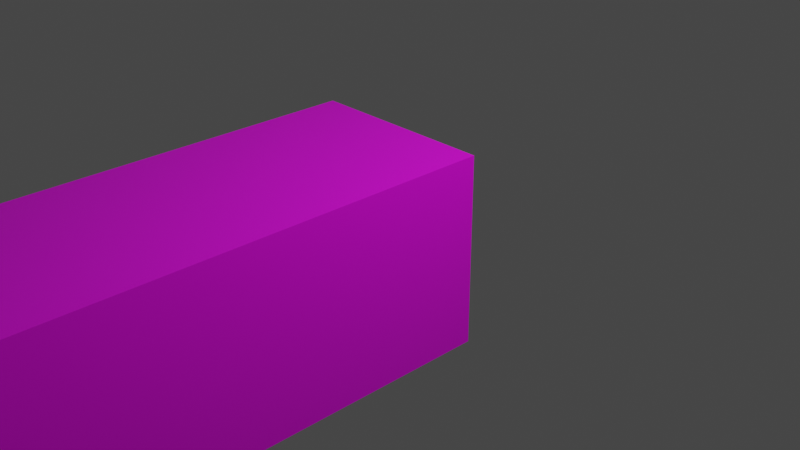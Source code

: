 # Source: Ray.blend  (saved by Blender 3.1.7; exported with 4.5.12 LTS)
import bpy
from mathutils import Matrix  # noqa: F401  (used for matrix-valued properties, if any)

bpy.ops.wm.read_factory_settings(use_empty=True)
scene = bpy.context.scene
scene.name = 'Scene'

# ---- collections
col_collection = bpy.data.collections.new('Collection'); scene.collection.children.link(col_collection)

# ---- images (referenced by path relative to the original .blend; pixels are not part of the script)
import os
ASSET_DIR = os.environ.get("B2B_ASSET_DIR", "")  # directory of the original .blend (textures are referenced by path, not embedded)
HERE = os.path.dirname(os.path.abspath(__file__))  # packed textures are extracted next to this script under _unpacked/

def load_image(name, relpath, width, height, colorspace="sRGB"):
    """Load a texture the original file referenced (path relative to the .blend, or extracted next to this script)."""
    p = next((c for c in (os.path.join(HERE, relpath), os.path.join(ASSET_DIR, relpath)) if relpath and os.path.exists(c)), "")
    if p:
        img = bpy.data.images.load(p, check_existing=True)
        img.name = name
    else:  # same state as the original file: an image datablock whose file is absent (Cycles renders it pink)
        img = bpy.data.images.new(name, width, height)
        img.source = "FILE"
        img.filepath = "//" + (relpath or name)
    img.colorspace_settings.name = colorspace
    return img
img_ray = load_image('Ray', 'Ray.png', 1024, 1024, 'sRGB')

# ---- materials (node trees are filled in below, after node groups)
mat_material = bpy.data.materials.new('Material')
mat_material.alpha_threshold = 0.0
mat_material.use_transparent_shadow = False
mat_material.line_color = (0.0, 0.0, 0.0, 1.0)

# ---- material node trees
mat_material.use_nodes = True; mat_material.node_tree.nodes.clear()
_N = mat_material.node_tree.nodes; _L = mat_material.node_tree.links
n0 = _N.new('ShaderNodeOutputMaterial'); n0.name = 'Material Output'; n0.location = (318, 296)
n1 = _N.new('ShaderNodeBsdfPrincipled'); n1.name = 'Principled BSDF'; n1.location = (28, 296)
n1.distribution = 'GGX'
n1.subsurface_method = 'RANDOM_WALK_SKIN'
n1.inputs[2].default_value = 0.4
n1.inputs[3].default_value = 1.45
n1.inputs[27].default_value = (0.0, 0.0, 0.0, 1.0)
n1.inputs[28].default_value = 1.0
n2 = _N.new('ShaderNodeTexImage'); n2.name = '画像テクスチャ'; n2.location = (-262, 276)
n2.image = img_ray
_L.new(n1.outputs[0], n0.inputs[0])
_L.new(n2.outputs[0], n1.inputs[0])
n0.is_active_output = True

# ---- world
world_world = bpy.data.worlds.new('World'); scene.world = world_world
world_world.use_nodes = True; world_world.node_tree.nodes.clear()
_N = world_world.node_tree.nodes; _L = world_world.node_tree.links
n0 = _N.new('ShaderNodeOutputWorld'); n0.name = 'World Output'; n0.location = (300, 300)
n1 = _N.new('ShaderNodeBackground'); n1.name = 'Background'; n1.location = (10, 300)
n1.inputs[0].default_value = (0.05088, 0.05088, 0.05088, 1.0)
_L.new(n1.outputs[0], n0.inputs[0])
n0.is_active_output = True
world_world.color = (0.05088, 0.05088, 0.05088)
world_world.use_sun_shadow = False
world_world.sun_shadow_jitter_overblur = 0.0

# ---- cameras
cam_camera = bpy.data.cameras.new('Camera')
cam_camera.clip_end = 100.0
cam_camera.ortho_scale = 7.314

# ---- lights
light_light = bpy.data.lights.new('Light', 'POINT')
light_light.transmission_factor = 0.0
light_light.energy = 1000.0
light_light.shadow_soft_size = 0.1
light_light.shadow_maximum_resolution = 0.006
light_light.use_absolute_resolution = True

# ---- meshes
me_cube = bpy.data.meshes.new('Cube')
me_cube.from_pydata([(1.0, 0.0, 1.0), (1.0, 0.0, -1.0), (1.0, -2.0, 1.0), (1.0, -2.0, -1.0), (-1.0, 0.0, 1.0), (-1.0, 0.0, -1.0), (-1.0, -2.0, 1.0), (-1.0, -2.0, -1.0)], [], [(4, 2, 0), (2, 7, 3), (6, 5, 7), (1, 7, 5), (0, 3, 1), (4, 1, 5), (4, 6, 2), (2, 6, 7), (6, 4, 5), (1, 3, 7), (0, 2, 3), (4, 0, 1)])
_uv = me_cube.uv_layers.new(name='UVMap')
_uv.uv.foreach_set('vector', [0.3333, 0.6667, 0.0, 1.0, 0.0, 0.6667, 0.3333, 0.3333, 0.0, 0.0, 0.3333, 0.0, 1.0, 0.3333, 0.6667, 0.0, 1.0, 0.0, 0.6667, 2.914e-08, 0.3333, 0.3333, 0.3333, 0.0, 0.6667, 0.6667, 0.3333, 0.3333, 0.6667, 0.3333, 0.3333, 0.6667, 0.0, 0.3333, 0.3333, 0.3333, 0.3333, 0.6667, 0.3333, 1.0, 0.0, 1.0, 0.3333, 0.3333, 0.0, 0.3333, 0.0, 0.0, 1.0, 0.3333, 0.6667, 0.3333, 0.6667, 0.0, 0.6667, 2.914e-08, 0.6667, 0.3333, 0.3333, 0.3333, 0.6667, 0.6667, 0.3333, 0.6667, 0.3333, 0.3333, 0.3333, 0.6667, 0.0, 0.6667, 0.0, 0.3333])
me_cube.materials.append(mat_material)
me_cube.use_remesh_preserve_volume = False
me_cube.use_remesh_preserve_attributes = False
me_cube.use_mirror_vertex_groups = False
me_cube.update()

# ---- objects
ob_cube = bpy.data.objects.new('Cube', me_cube)
ob_light = bpy.data.objects.new('Light', light_light)
ob_camera = bpy.data.objects.new('Camera', cam_camera)

# ---- transforms, parenting, visibility, modifiers, constraints
ob_cube.location = (0.0, 0.0, 0.0)
ob_cube.scale = (1.0, 20.0, 1.0)
ob_cube.lock_rotations_4d = False
ob_cube.empty_display_type = 'ARROWS'
ob_cube.lineart.crease_threshold = 0.0
ob_light.location = (4.076, 1.005, 5.904)
ob_light.rotation_euler = (0.6503, 0.05522, 1.866)
ob_light.lock_rotations_4d = False
ob_light.empty_display_type = 'ARROWS'
ob_light.color = (0.0, 0.0, 0.0, 0.0)
ob_light.lineart.crease_threshold = 0.0
ob_camera.location = (7.359, -6.926, 4.958)
ob_camera.rotation_euler = (1.109, 0.0, 0.8149)
ob_camera.lock_rotations_4d = False
ob_camera.empty_display_type = 'ARROWS'
ob_camera.color = (0.0, 0.0, 0.0, 0.0)
ob_camera.display_type = 'WIRE'
ob_camera.lineart.crease_threshold = 0.0

# ---- collection membership
col_collection.objects.link(ob_cube)
col_collection.objects.link(ob_light)
col_collection.objects.link(ob_camera)

# ---- scene / render settings (as saved in the file)
scene.camera = ob_camera
scene.frame_start = 1; scene.frame_end = 250; scene.frame_set(1)
scene.render.engine = 'BLENDER_EEVEE_NEXT'
scene.cycles.sampling_pattern = 'TABULATED_SOBOL'
scene.cycles.use_light_tree = False
scene.view_settings.view_transform = 'Filmic'
bpy.context.view_layer.update()
